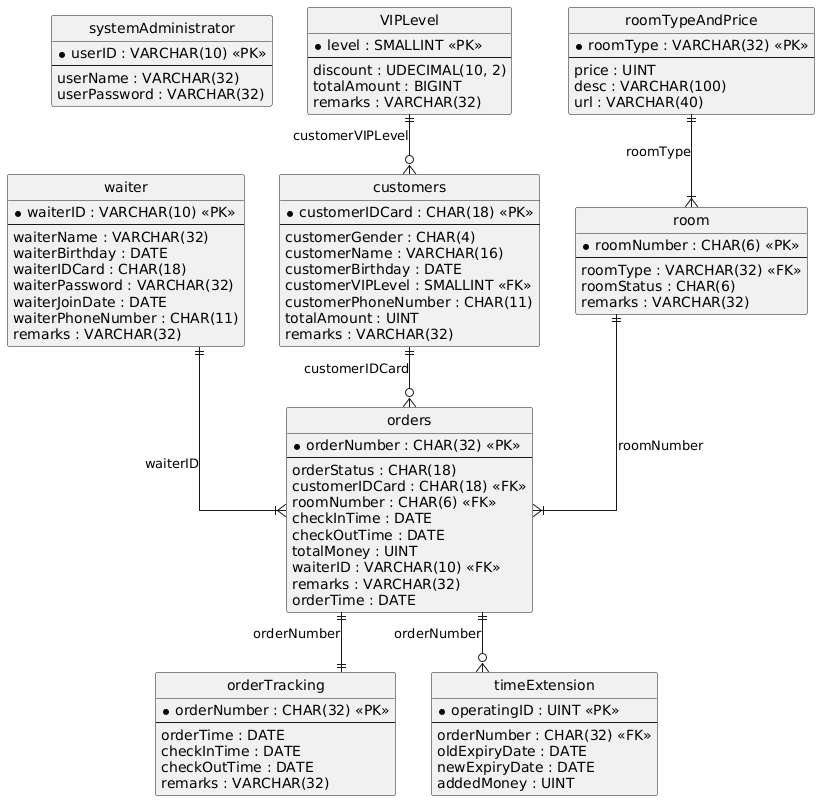

The diagram above was rendered by PlantUML. Its source (embedded in the PNG):
@startuml
hide circle
skinparam linetype ortho

entity "systemAdministrator" as systemAdministrator {
  * userID : VARCHAR(10) <<PK>>
  --
  userName : VARCHAR(32)
  userPassword : VARCHAR(32)
}

entity "waiter" as waiter {
  * waiterID : VARCHAR(10) <<PK>>
  --
  waiterName : VARCHAR(32)
  waiterBirthday : DATE
  waiterIDCard : CHAR(18)
  waiterPassword : VARCHAR(32)
  waiterJoinDate : DATE
  waiterPhoneNumber : CHAR(11)
  remarks : VARCHAR(32)
}

entity "VIPLevel" as VIPLevel {
  * level : SMALLINT <<PK>>
  --
  discount : UDECIMAL(10, 2)
  totalAmount : BIGINT
  remarks : VARCHAR(32)
}

entity "roomTypeAndPrice" as roomTypeAndPrice {
  * roomType : VARCHAR(32) <<PK>>
  --
  price : UINT
  desc : VARCHAR(100)
  url : VARCHAR(40)
}

entity "customers" as customers {
  * customerIDCard : CHAR(18) <<PK>>
  --
  customerGender : CHAR(4)
  customerName : VARCHAR(16)
  customerBirthday : DATE
  customerVIPLevel : SMALLINT <<FK>>
  customerPhoneNumber : CHAR(11)
  totalAmount : UINT
  remarks : VARCHAR(32)
}

entity "room" as room {
  * roomNumber : CHAR(6) <<PK>>
  --
  roomType : VARCHAR(32) <<FK>>
  roomStatus : CHAR(6)
  remarks : VARCHAR(32)
}

entity "orders" as orders {
  * orderNumber : CHAR(32) <<PK>>
  --
  orderStatus : CHAR(18)
  customerIDCard : CHAR(18) <<FK>>
  roomNumber : CHAR(6) <<FK>>
  checkInTime : DATE
  checkOutTime : DATE
  totalMoney : UINT
  waiterID : VARCHAR(10) <<FK>>
  remarks : VARCHAR(32)
  orderTime : DATE
}

entity "orderTracking" as orderTracking {
  * orderNumber : CHAR(32) <<PK>>
  --
  orderTime : DATE
  checkInTime : DATE
  checkOutTime : DATE
  remarks : VARCHAR(32)
}

entity "timeExtension" as timeExtension {
  * operatingID : UINT <<PK>>
  --
  orderNumber : CHAR(32) <<FK>>
  oldExpiryDate : DATE
  newExpiryDate : DATE
  addedMoney : UINT
}

VIPLevel ||--o{ customers : "customerVIPLevel"
roomTypeAndPrice ||--|{ room : "roomType"
customers ||--o{ orders : "customerIDCard"
room ||--|{ orders : "roomNumber"
waiter ||--|{ orders : "waiterID"
orders ||--|| orderTracking : "orderNumber"
orders ||--o{ timeExtension : "orderNumber"
@enduml